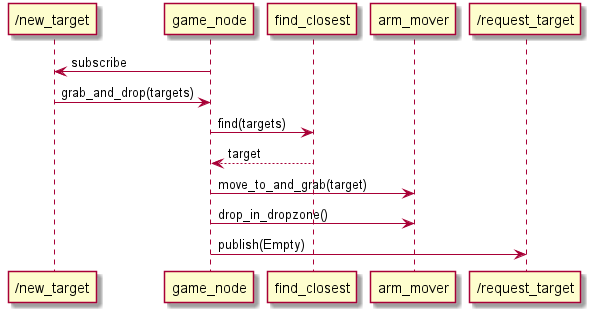

The diagram above was rendered by PlantUML. Its source (embedded in the PNG):
@startuml

"/new_target" <- game_node: subscribe
"/new_target" -> game_node: grab_and_drop(targets)
game_node -> find_closest: find(targets)
game_node <-- find_closest: target
game_node -> arm_mover: move_to_and_grab(target)
game_node -> arm_mover: drop_in_dropzone()
game_node -> "/request_target": publish(Empty)

@enduml